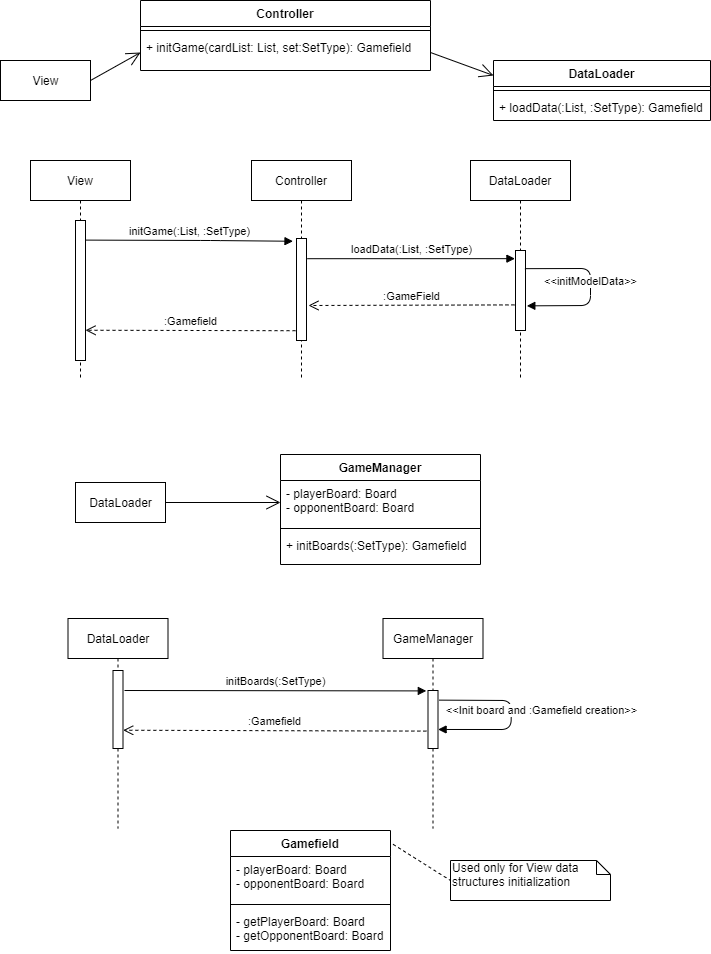

The diagram above was exported from draw.io. Its source (the exported page's mxGraphModel, read from the mxfile embedded in the PNG):
<mxGraphModel dx="1865" dy="531" grid="1" gridSize="10" guides="1" tooltips="1" connect="1" arrows="1" fold="1" page="1" pageScale="1" pageWidth="827" pageHeight="1169" math="0" shadow="0">
  <root>
    <mxCell id="0" />
    <mxCell id="1" parent="0" />
    <mxCell id="2" value="Controller" style="swimlane;fontStyle=1;align=center;verticalAlign=top;childLayout=stackLayout;horizontal=1;startSize=26;horizontalStack=0;resizeParent=1;resizeParentMax=0;resizeLast=0;collapsible=1;marginBottom=0;" vertex="1" parent="1">
      <mxGeometry x="270" y="1510" width="290" height="70" as="geometry" />
    </mxCell>
    <mxCell id="3" value="" style="line;strokeWidth=1;fillColor=none;align=left;verticalAlign=middle;spacingTop=-1;spacingLeft=3;spacingRight=3;rotatable=0;labelPosition=right;points=[];portConstraint=eastwest;" vertex="1" parent="2">
      <mxGeometry y="26" width="290" height="8" as="geometry" />
    </mxCell>
    <mxCell id="4" value="+ initGame(cardList: List, set:SetType): Gamefield" style="text;strokeColor=none;fillColor=none;align=left;verticalAlign=top;spacingLeft=4;spacingRight=4;overflow=hidden;rotatable=0;points=[[0,0.5],[1,0.5]];portConstraint=eastwest;" vertex="1" parent="2">
      <mxGeometry y="34" width="290" height="36" as="geometry" />
    </mxCell>
    <mxCell id="5" value="GameManager" style="swimlane;fontStyle=1;align=center;verticalAlign=top;childLayout=stackLayout;horizontal=1;startSize=26;horizontalStack=0;resizeParent=1;resizeParentMax=0;resizeLast=0;collapsible=1;marginBottom=0;" vertex="1" parent="1">
      <mxGeometry x="410" y="1964" width="200" height="110" as="geometry" />
    </mxCell>
    <mxCell id="6" value="- playerBoard: Board&#10;- opponentBoard: Board" style="text;strokeColor=none;fillColor=none;align=left;verticalAlign=top;spacingLeft=4;spacingRight=4;overflow=hidden;rotatable=0;points=[[0,0.5],[1,0.5]];portConstraint=eastwest;" vertex="1" parent="5">
      <mxGeometry y="26" width="200" height="44" as="geometry" />
    </mxCell>
    <mxCell id="7" value="" style="line;strokeWidth=1;fillColor=none;align=left;verticalAlign=middle;spacingTop=-1;spacingLeft=3;spacingRight=3;rotatable=0;labelPosition=right;points=[];portConstraint=eastwest;" vertex="1" parent="5">
      <mxGeometry y="70" width="200" height="8" as="geometry" />
    </mxCell>
    <mxCell id="8" value="+ initBoards(:SetType): Gamefield" style="text;strokeColor=none;fillColor=none;align=left;verticalAlign=top;spacingLeft=4;spacingRight=4;overflow=hidden;rotatable=0;points=[[0,0.5],[1,0.5]];portConstraint=eastwest;" vertex="1" parent="5">
      <mxGeometry y="78" width="200" height="32" as="geometry" />
    </mxCell>
    <mxCell id="9" value="DataLoader" style="swimlane;fontStyle=1;align=center;verticalAlign=top;childLayout=stackLayout;horizontal=1;startSize=26;horizontalStack=0;resizeParent=1;resizeParentMax=0;resizeLast=0;collapsible=1;marginBottom=0;fontSize=12;" vertex="1" parent="1">
      <mxGeometry x="623" y="1570" width="217" height="60" as="geometry" />
    </mxCell>
    <mxCell id="10" value="" style="line;strokeWidth=1;fillColor=none;align=left;verticalAlign=middle;spacingTop=-1;spacingLeft=3;spacingRight=3;rotatable=0;labelPosition=right;points=[];portConstraint=eastwest;" vertex="1" parent="9">
      <mxGeometry y="26" width="217" height="8" as="geometry" />
    </mxCell>
    <mxCell id="11" value="+ loadData(:List, :SetType): Gamefield" style="text;strokeColor=none;fillColor=none;align=left;verticalAlign=top;spacingLeft=4;spacingRight=4;overflow=hidden;rotatable=0;points=[[0,0.5],[1,0.5]];portConstraint=eastwest;" vertex="1" parent="9">
      <mxGeometry y="34" width="217" height="26" as="geometry" />
    </mxCell>
    <mxCell id="12" value="View" style="html=1;" vertex="1" parent="1">
      <mxGeometry x="130" y="1570" width="90" height="40" as="geometry" />
    </mxCell>
    <mxCell id="13" value="" style="endArrow=open;endFill=1;endSize=12;html=1;exitX=1;exitY=0.5;exitDx=0;exitDy=0;entryX=0;entryY=0.5;entryDx=0;entryDy=0;" edge="1" source="12" target="4" parent="1">
      <mxGeometry width="160" relative="1" as="geometry">
        <mxPoint x="335" y="1540" as="sourcePoint" />
        <mxPoint x="495" y="1540" as="targetPoint" />
      </mxGeometry>
    </mxCell>
    <mxCell id="14" value="" style="endArrow=open;endFill=1;endSize=12;html=1;exitX=1;exitY=0.5;exitDx=0;exitDy=0;entryX=0;entryY=0.25;entryDx=0;entryDy=0;" edge="1" source="4" target="9" parent="1">
      <mxGeometry width="160" relative="1" as="geometry">
        <mxPoint x="700" y="1608.0000000000002" as="sourcePoint" />
        <mxPoint x="640" y="1590" as="targetPoint" />
      </mxGeometry>
    </mxCell>
    <mxCell id="15" value="View" style="shape=umlLifeline;perimeter=lifelinePerimeter;whiteSpace=wrap;html=1;container=1;collapsible=0;recursiveResize=0;outlineConnect=0;" vertex="1" parent="1">
      <mxGeometry x="160" y="1670" width="100" height="220" as="geometry" />
    </mxCell>
    <mxCell id="16" value="" style="html=1;points=[];perimeter=orthogonalPerimeter;" vertex="1" parent="15">
      <mxGeometry x="45" y="60" width="10" height="140" as="geometry" />
    </mxCell>
    <mxCell id="17" value="Controller" style="shape=umlLifeline;perimeter=lifelinePerimeter;whiteSpace=wrap;html=1;container=1;collapsible=0;recursiveResize=0;outlineConnect=0;" vertex="1" parent="1">
      <mxGeometry x="381" y="1670" width="100" height="220" as="geometry" />
    </mxCell>
    <mxCell id="18" value="" style="html=1;points=[];perimeter=orthogonalPerimeter;" vertex="1" parent="17">
      <mxGeometry x="45" y="78" width="10" height="102" as="geometry" />
    </mxCell>
    <mxCell id="19" value="DataLoader" style="shape=umlLifeline;perimeter=lifelinePerimeter;whiteSpace=wrap;html=1;container=1;collapsible=0;recursiveResize=0;outlineConnect=0;" vertex="1" parent="1">
      <mxGeometry x="600" y="1670" width="100" height="220" as="geometry" />
    </mxCell>
    <mxCell id="20" value="" style="html=1;points=[];perimeter=orthogonalPerimeter;" vertex="1" parent="19">
      <mxGeometry x="45" y="90" width="10" height="80" as="geometry" />
    </mxCell>
    <mxCell id="21" value="&amp;lt;&amp;lt;initModelData&amp;gt;&amp;gt;" style="html=1;verticalAlign=bottom;endArrow=block;exitX=0.943;exitY=0.227;exitDx=0;exitDy=0;exitPerimeter=0;entryX=1.133;entryY=0.692;entryDx=0;entryDy=0;entryPerimeter=0;" edge="1" parent="19" source="20" target="20">
      <mxGeometry x="0.0535" width="80" relative="1" as="geometry">
        <mxPoint x="60" y="108.16000000000008" as="sourcePoint" />
        <mxPoint x="130" y="150" as="targetPoint" />
        <Array as="points">
          <mxPoint x="120" y="108" />
          <mxPoint x="120" y="145" />
        </Array>
        <mxPoint as="offset" />
      </mxGeometry>
    </mxCell>
    <mxCell id="22" value="initGame(:List, :SetType)" style="html=1;verticalAlign=bottom;endArrow=block;exitX=0.99;exitY=0.14;exitDx=0;exitDy=0;exitPerimeter=0;entryX=-0.35;entryY=0.027;entryDx=0;entryDy=0;entryPerimeter=0;" edge="1" source="16" target="18" parent="1">
      <mxGeometry width="80" relative="1" as="geometry">
        <mxPoint x="270" y="1810" as="sourcePoint" />
        <mxPoint x="320" y="1840" as="targetPoint" />
        <Array as="points">
          <mxPoint x="340" y="1750" />
        </Array>
      </mxGeometry>
    </mxCell>
    <mxCell id="23" value="loadData(:List, :SetType)" style="html=1;verticalAlign=bottom;endArrow=block;exitX=1.081;exitY=0.198;exitDx=0;exitDy=0;exitPerimeter=0;entryX=-0.057;entryY=0.102;entryDx=0;entryDy=0;entryPerimeter=0;" edge="1" source="18" target="20" parent="1">
      <mxGeometry width="80" relative="1" as="geometry">
        <mxPoint x="440" y="1770" as="sourcePoint" />
        <mxPoint x="580" y="1810" as="targetPoint" />
        <Array as="points" />
      </mxGeometry>
    </mxCell>
    <mxCell id="24" value=":GameField" style="html=1;verticalAlign=bottom;endArrow=open;dashed=1;endSize=8;exitX=-0.105;exitY=0.68;exitDx=0;exitDy=0;exitPerimeter=0;" edge="1" source="20" parent="1">
      <mxGeometry relative="1" as="geometry">
        <mxPoint x="520" y="1770" as="sourcePoint" />
        <mxPoint x="438" y="1815" as="targetPoint" />
      </mxGeometry>
    </mxCell>
    <mxCell id="25" value=":Gamefield" style="html=1;verticalAlign=bottom;endArrow=open;dashed=1;endSize=8;exitX=-0.098;exitY=0.904;exitDx=0;exitDy=0;exitPerimeter=0;entryX=1.003;entryY=0.784;entryDx=0;entryDy=0;entryPerimeter=0;" edge="1" source="18" target="16" parent="1">
      <mxGeometry x="0.0002" relative="1" as="geometry">
        <mxPoint x="400" y="1840" as="sourcePoint" />
        <mxPoint x="220" y="1841" as="targetPoint" />
        <mxPoint as="offset" />
      </mxGeometry>
    </mxCell>
    <mxCell id="26" value="DataLoader" style="html=1;" vertex="1" parent="1">
      <mxGeometry x="205" y="1992" width="90" height="40" as="geometry" />
    </mxCell>
    <mxCell id="27" value="" style="endArrow=open;endFill=1;endSize=12;html=1;exitX=1;exitY=0.5;exitDx=0;exitDy=0;entryX=0;entryY=0.5;entryDx=0;entryDy=0;" edge="1" source="26" target="6" parent="1">
      <mxGeometry width="160" relative="1" as="geometry">
        <mxPoint x="350" y="1940" as="sourcePoint" />
        <mxPoint x="510" y="1940" as="targetPoint" />
      </mxGeometry>
    </mxCell>
    <mxCell id="28" value="DataLoader" style="shape=umlLifeline;perimeter=lifelinePerimeter;whiteSpace=wrap;html=1;container=1;collapsible=0;recursiveResize=0;outlineConnect=0;" vertex="1" parent="1">
      <mxGeometry x="197.5" y="2128" width="100" height="210" as="geometry" />
    </mxCell>
    <mxCell id="29" value="" style="html=1;points=[];perimeter=orthogonalPerimeter;" vertex="1" parent="28">
      <mxGeometry x="45" y="52" width="10" height="78" as="geometry" />
    </mxCell>
    <mxCell id="30" value="GameManager" style="shape=umlLifeline;perimeter=lifelinePerimeter;whiteSpace=wrap;html=1;container=1;collapsible=0;recursiveResize=0;outlineConnect=0;" vertex="1" parent="1">
      <mxGeometry x="512.5" y="2128" width="100" height="210" as="geometry" />
    </mxCell>
    <mxCell id="31" value="" style="html=1;points=[];perimeter=orthogonalPerimeter;" vertex="1" parent="30">
      <mxGeometry x="45" y="72" width="10" height="58" as="geometry" />
    </mxCell>
    <mxCell id="32" value="&amp;lt;&amp;lt;Init board and :Gamefield creation&amp;gt;&amp;gt;" style="html=1;verticalAlign=bottom;endArrow=block;exitX=1.121;exitY=0.166;exitDx=0;exitDy=0;exitPerimeter=0;entryX=1.01;entryY=0.672;entryDx=0;entryDy=0;entryPerimeter=0;" edge="1" parent="30" source="31" target="31">
      <mxGeometry x="0.163" y="-31" width="80" relative="1" as="geometry">
        <mxPoint x="57.5" y="92" as="sourcePoint" />
        <mxPoint x="137.5" y="92" as="targetPoint" />
        <Array as="points">
          <mxPoint x="128.5" y="82" />
          <mxPoint x="128" y="111" />
        </Array>
        <mxPoint x="30" y="21" as="offset" />
      </mxGeometry>
    </mxCell>
    <mxCell id="33" value="initBoards(:SetType)" style="html=1;verticalAlign=bottom;endArrow=block;entryX=-0.17;entryY=0.007;entryDx=0;entryDy=0;entryPerimeter=0;" edge="1" target="31" parent="1">
      <mxGeometry width="80" relative="1" as="geometry">
        <mxPoint x="254" y="2200" as="sourcePoint" />
        <mxPoint x="500" y="2200" as="targetPoint" />
      </mxGeometry>
    </mxCell>
    <mxCell id="34" value=":Gamefield" style="html=1;verticalAlign=bottom;endArrow=open;dashed=1;endSize=8;exitX=-0.164;exitY=0.7;exitDx=0;exitDy=0;exitPerimeter=0;entryX=1.021;entryY=0.766;entryDx=0;entryDy=0;entryPerimeter=0;" edge="1" source="31" target="29" parent="1">
      <mxGeometry relative="1" as="geometry">
        <mxPoint x="480" y="2160" as="sourcePoint" />
        <mxPoint x="400" y="2160" as="targetPoint" />
      </mxGeometry>
    </mxCell>
    <mxCell id="35" value="Gamefield" style="swimlane;fontStyle=1;align=center;verticalAlign=top;childLayout=stackLayout;horizontal=1;startSize=26;horizontalStack=0;resizeParent=1;resizeParentMax=0;resizeLast=0;collapsible=1;marginBottom=0;fontSize=12;" vertex="1" parent="1">
      <mxGeometry x="360" y="2340" width="160" height="120" as="geometry" />
    </mxCell>
    <mxCell id="36" value="- playerBoard: Board&#10;- opponentBoard: Board" style="text;strokeColor=none;fillColor=none;align=left;verticalAlign=top;spacingLeft=4;spacingRight=4;overflow=hidden;rotatable=0;points=[[0,0.5],[1,0.5]];portConstraint=eastwest;" vertex="1" parent="35">
      <mxGeometry y="26" width="160" height="44" as="geometry" />
    </mxCell>
    <mxCell id="37" value="" style="line;strokeWidth=1;fillColor=none;align=left;verticalAlign=middle;spacingTop=-1;spacingLeft=3;spacingRight=3;rotatable=0;labelPosition=right;points=[];portConstraint=eastwest;" vertex="1" parent="35">
      <mxGeometry y="70" width="160" height="8" as="geometry" />
    </mxCell>
    <mxCell id="38" value="- getPlayerBoard: Board&#10;- getOpponentBoard: Board" style="text;strokeColor=none;fillColor=none;align=left;verticalAlign=top;spacingLeft=4;spacingRight=4;overflow=hidden;rotatable=0;points=[[0,0.5],[1,0.5]];portConstraint=eastwest;" vertex="1" parent="35">
      <mxGeometry y="78" width="160" height="42" as="geometry" />
    </mxCell>
    <mxCell id="39" value="Used only for View data structures initialization" style="shape=note;whiteSpace=wrap;html=1;size=14;verticalAlign=top;align=left;spacingTop=-6;fontSize=12;" vertex="1" parent="1">
      <mxGeometry x="580" y="2370" width="160" height="40" as="geometry" />
    </mxCell>
    <mxCell id="40" value="" style="endArrow=none;dashed=1;html=1;strokeWidth=1;fontSize=12;fontColor=#009900;entryX=0;entryY=0.5;entryDx=0;entryDy=0;entryPerimeter=0;exitX=1.016;exitY=0.115;exitDx=0;exitDy=0;exitPerimeter=0;" edge="1" source="35" target="39" parent="1">
      <mxGeometry width="50" height="50" relative="1" as="geometry">
        <mxPoint x="420" y="2410" as="sourcePoint" />
        <mxPoint x="470" y="2360" as="targetPoint" />
      </mxGeometry>
    </mxCell>
  </root>
</mxGraphModel>